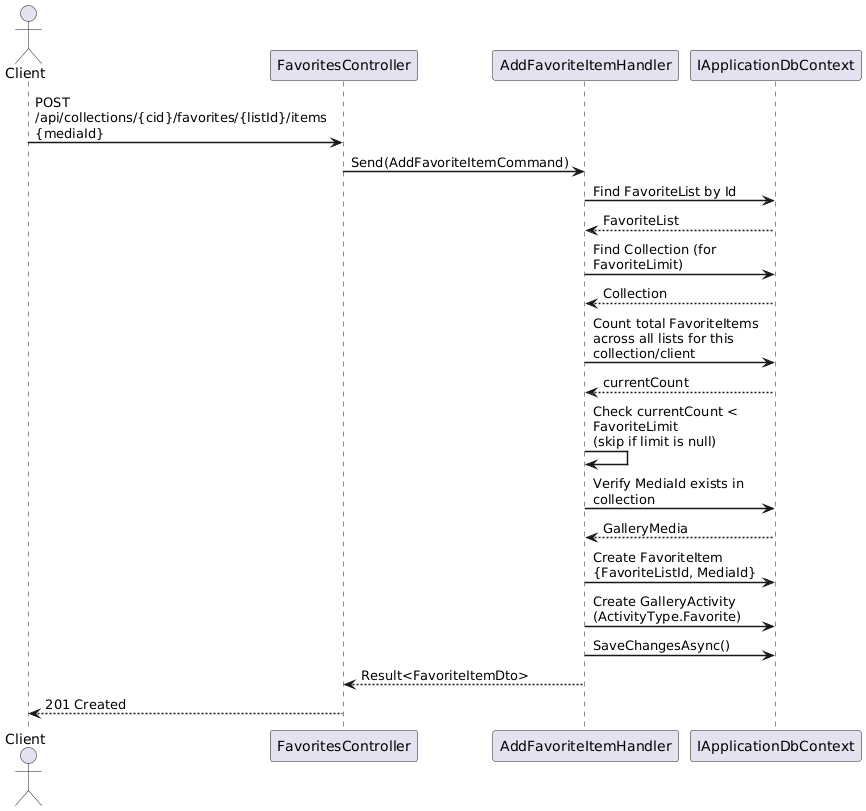

The diagram above was rendered by PlantUML. Its source (embedded in the PNG):
@startuml
skinparam sequenceArrowThickness 1.5
skinparam maxMessageSize 200

actor Client
participant "FavoritesController" as API
participant "AddFavoriteItemHandler" as Handler
participant "IApplicationDbContext" as DB

Client -> API : POST /api/collections/{cid}/favorites/{listId}/items\n{mediaId}
API -> Handler : Send(AddFavoriteItemCommand)

Handler -> DB : Find FavoriteList by Id
DB --> Handler : FavoriteList

Handler -> DB : Find Collection (for FavoriteLimit)
DB --> Handler : Collection

Handler -> DB : Count total FavoriteItems\nacross all lists for this collection/client
DB --> Handler : currentCount

Handler -> Handler : Check currentCount < FavoriteLimit\n(skip if limit is null)

Handler -> DB : Verify MediaId exists in collection
DB --> Handler : GalleryMedia

Handler -> DB : Create FavoriteItem\n{FavoriteListId, MediaId}
Handler -> DB : Create GalleryActivity\n(ActivityType.Favorite)
Handler -> DB : SaveChangesAsync()

Handler --> API : Result<FavoriteItemDto>
API --> Client : 201 Created

@enduml